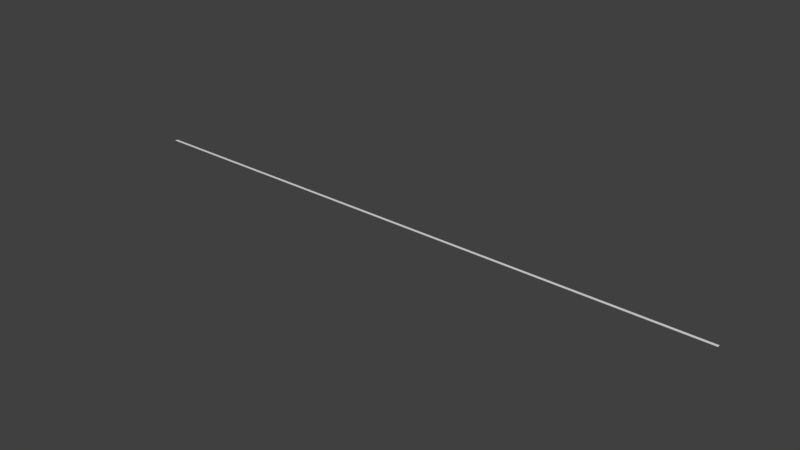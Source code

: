 # Source: 9.blend  (saved by Blender 2.79.0; exported with 4.5.12 LTS)
import bpy
from mathutils import Matrix  # noqa: F401  (used for matrix-valued properties, if any)

bpy.ops.wm.read_factory_settings(use_empty=True)
scene = bpy.context.scene
scene.name = 'Scene'

# ---- collections
col_collection_1 = bpy.data.collections.new('Collection 1'); scene.collection.children.link(col_collection_1)

# ---- world
world_world = bpy.data.worlds.new('World'); scene.world = world_world
world_world.color = (0.05088, 0.05088, 0.05088)
world_world.use_sun_shadow = False
world_world.sun_shadow_jitter_overblur = 0.0
world_world.cycles.sampling_method = 'MANUAL'

# ---- meshes
me_cube_001 = bpy.data.meshes.new('Cube.001')
me_cube_001.from_pydata([(-222.4, -1.0, 0.6888), (-222.4, -1.0, 0.7026), (-222.4, 0.3101, 0.6888), (-222.4, 0.3101, 0.7026), (73.45, -1.0, 0.6888), (73.45, -1.0, 0.7026), (73.45, 0.3101, 0.6888), (73.45, 0.3101, 0.7026)], [], [(0, 1, 3, 2), (2, 3, 7, 6), (6, 7, 5, 4), (4, 5, 1, 0), (2, 6, 4, 0), (7, 3, 1, 5)])
_uv = me_cube_001.uv_layers.new(name='UVMap')
_uv.uv.foreach_set('vector', [-38.49, -0.8327, -38.49, -0.8234, -38.83, -0.8234, -38.83, -0.8327, 39.8, -0.8144, 39.8, -0.8052, -38.83, -0.8049, -38.83, -0.8141, -38.14, -0.8327, -38.14, -0.8234, -38.49, -0.8234, -38.49, -0.8326, -38.83, -0.8142, -38.83, -0.8234, 39.8, -0.8237, 39.8, -0.8144, 39.83, 0.9449, -38.8, 0.9451, -38.82, 0.07013, 39.82, 0.06986, -38.83, -0.8049, 39.8, -0.8052, 39.82, 0.06983, -38.82, 0.0701])
me_cube_001.use_remesh_preserve_volume = False
me_cube_001.use_remesh_preserve_attributes = False
me_cube_001.use_mirror_vertex_groups = False
me_cube_001.update()

# ---- objects
ob_cube = bpy.data.objects.new('Cube', me_cube_001)

# ---- transforms, parenting, visibility, modifiers, constraints
ob_cube.location = (0.0, -0.2509, 4.777)
ob_cube.lineart.crease_threshold = 0.0

# ---- collection membership
col_collection_1.objects.link(ob_cube)

# ---- scene / render settings (as saved in the file)
scene.frame_start = 1; scene.frame_end = 250; scene.frame_set(1)
scene.render.engine = 'BLENDER_EEVEE_NEXT'
scene.render.resolution_percentage = 50
scene.render.dither_intensity = 0.0
scene.cycles.use_denoising = False
scene.cycles.samples = 128
scene.cycles.sampling_pattern = 'TABULATED_SOBOL'
scene.cycles.use_adaptive_sampling = False
scene.cycles.use_light_tree = False
scene.cycles.blur_glossy = 0.0
scene.cycles.sample_clamp_indirect = 0.0
scene.view_settings.view_transform = 'Standard'
bpy.context.view_layer.update()

# ---- added for rendering (the .blend has no active camera and no usable light): camera, sun
cam_auto = bpy.data.cameras.new('AutoCamera')
cam_auto.lens = 50.0
cam_auto.sensor_width = 36.0
cam_auto.clip_end = 4803.8
ob_auto_camera = bpy.data.objects.new('AutoCamera', cam_auto)
scene.collection.objects.link(ob_auto_camera)
ob_auto_camera.location = (199.249, -329.062, 224.451)
ob_auto_camera.rotation_euler = (1.09748, -7.21219e-08, 0.694738)
scene.camera = ob_auto_camera
light_auto_sun = bpy.data.lights.new('AutoSun', 'SUN')
light_auto_sun.energy = 3.0
light_auto_sun.angle = 0.0523599
ob_auto_sun = bpy.data.objects.new('AutoSun', light_auto_sun)
scene.collection.objects.link(ob_auto_sun)
ob_auto_sun.rotation_euler = (0.872665, 0.174533, 0.523599)
bpy.context.view_layer.update()
